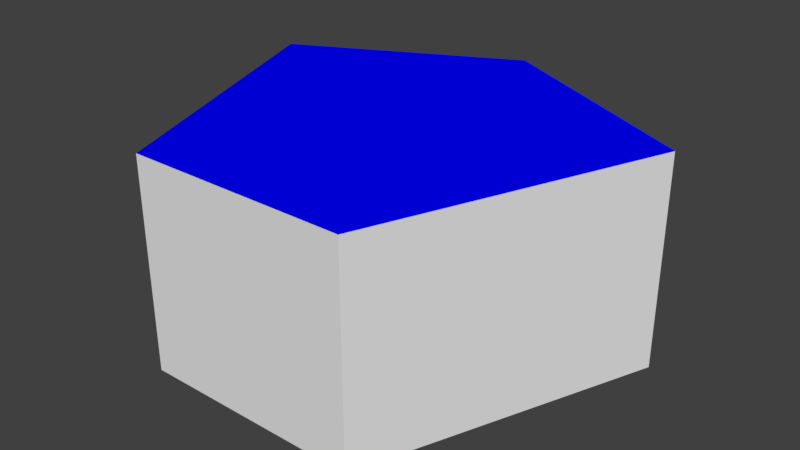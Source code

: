 # Source: box5-ngon.lwo.blend  (saved by Blender 2.79.7; exported with 4.5.12 LTS)
import bpy
from mathutils import Matrix  # noqa: F401  (used for matrix-valued properties, if any)

bpy.ops.wm.read_factory_settings(use_empty=True)
scene = bpy.context.scene
scene.name = 'Scene'

# ---- collections
col_collection_1 = bpy.data.collections.new('Collection 1'); scene.collection.children.link(col_collection_1)

# ---- materials (node trees are filled in below, after node groups)
mat_default = bpy.data.materials.new('Default')
mat_default.alpha_threshold = 0.0
mat_default.use_transparent_shadow = False
mat_default.diffuse_color = (0.7843, 0.7843, 0.7843, 1.0)
mat_default.roughness = 0.5
mat_default.specular_intensity = 0.0
mat_bottom_red = bpy.data.materials.new('bottom-red')
mat_bottom_red.alpha_threshold = 0.0
mat_bottom_red.use_transparent_shadow = False
mat_bottom_red.diffuse_color = (1.0, 0.0, 0.0, 1.0)
mat_bottom_red.roughness = 0.5
mat_bottom_red.specular_intensity = 0.0
mat_top_blue = bpy.data.materials.new('top-blue')
mat_top_blue.alpha_threshold = 0.0
mat_top_blue.use_transparent_shadow = False
mat_top_blue.diffuse_color = (0.0, 0.0, 1.0, 1.0)
mat_top_blue.roughness = 0.5
mat_top_blue.specular_intensity = 0.0

# ---- material node trees

# ---- world
world_world = bpy.data.worlds.new('World'); scene.world = world_world
world_world.color = (0.05088, 0.05088, 0.05088)
world_world.use_sun_shadow = False
world_world.sun_shadow_jitter_overblur = 0.0

# ---- meshes
me_box5_ngon = bpy.data.meshes.new('box5-ngon')
me_box5_ngon.from_pydata([(0.0, 2.0, 0.0), (-1.95, 1.0, 0.0), (-1.0, -1.55, 0.0), (1.0, -1.55, 0.0), (2.0, 1.0, 0.0), (0.0, 2.0, 1.9), (-1.95, 1.0, 1.9), (-1.0, -1.55, 1.9), (1.0, -1.55, 1.9), (2.0, 1.0, 1.9)], [], [(0, 5, 9, 4), (6, 5, 0, 1), (7, 6, 1, 2), (8, 7, 2, 3), (4, 9, 8, 3), (4, 3, 2, 1, 0), (6, 7, 8, 9, 5)])
me_box5_ngon.polygons.foreach_set('material_index', [0, 0, 0, 0, 0, 1, 2])
me_box5_ngon.materials.append(mat_default)
me_box5_ngon.materials.append(mat_bottom_red)
me_box5_ngon.materials.append(mat_top_blue)
me_box5_ngon.use_remesh_preserve_volume = False
me_box5_ngon.use_remesh_preserve_attributes = False
me_box5_ngon.use_mirror_vertex_groups = False
me_box5_ngon.update()

# ---- objects
ob_box5_ngon = bpy.data.objects.new('box5-ngon', me_box5_ngon)

# ---- transforms, parenting, visibility, modifiers, constraints
ob_box5_ngon.location = (0.0, 0.0, 0.0)
ob_box5_ngon.lineart.crease_threshold = 0.0

# ---- collection membership
col_collection_1.objects.link(ob_box5_ngon)

# ---- scene / render settings (as saved in the file)
scene.frame_start = 1; scene.frame_end = 250; scene.frame_set(1)
scene.render.engine = 'BLENDER_EEVEE_NEXT'
scene.render.resolution_percentage = 50
scene.render.dither_intensity = 0.0
scene.cycles.use_denoising = False
scene.cycles.samples = 128
scene.cycles.sampling_pattern = 'TABULATED_SOBOL'
scene.cycles.use_adaptive_sampling = False
scene.cycles.use_light_tree = False
scene.view_settings.view_transform = 'Standard'
bpy.context.view_layer.update()

# ---- added for rendering (the .blend has no active camera and no usable light): camera, sun
cam_auto = bpy.data.cameras.new('AutoCamera')
cam_auto.lens = 50.0
cam_auto.sensor_width = 36.0
cam_auto.clip_end = 1000.0
ob_auto_camera = bpy.data.objects.new('AutoCamera', cam_auto)
scene.collection.objects.link(ob_auto_camera)
ob_auto_camera.location = (5.24371, -6.03745, 5.12497)
ob_auto_camera.rotation_euler = (1.09748, -7.21219e-08, 0.694738)
scene.camera = ob_auto_camera
light_auto_sun = bpy.data.lights.new('AutoSun', 'SUN')
light_auto_sun.energy = 3.0
light_auto_sun.angle = 0.0523599
ob_auto_sun = bpy.data.objects.new('AutoSun', light_auto_sun)
scene.collection.objects.link(ob_auto_sun)
ob_auto_sun.rotation_euler = (0.872665, 0.174533, 0.523599)
bpy.context.view_layer.update()
